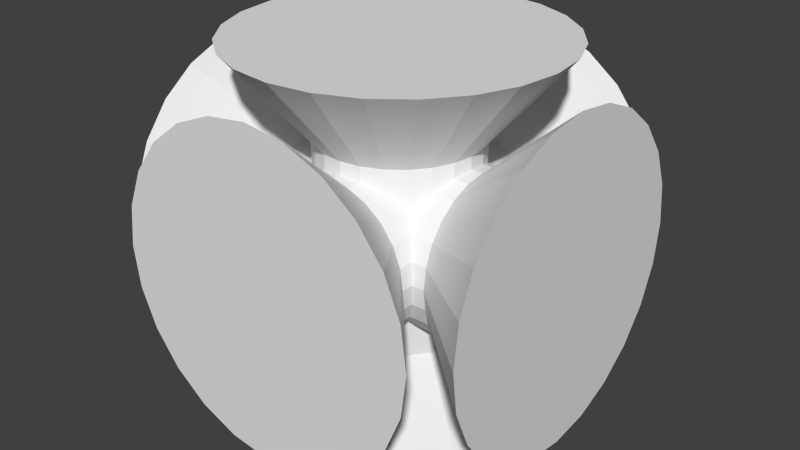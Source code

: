 # Source: KerbiMultiHub.blend  (saved by Blender 2.70.0; exported with 4.5.12 LTS)
import bpy
from mathutils import Matrix  # noqa: F401  (used for matrix-valued properties, if any)

bpy.ops.wm.read_factory_settings(use_empty=True)
scene = bpy.context.scene
scene.name = 'Scene'

# ---- collections
col_collection_1 = bpy.data.collections.new('Collection 1'); scene.collection.children.link(col_collection_1)

# ---- world
world_world = bpy.data.worlds.new('World'); scene.world = world_world
world_world.color = (0.05088, 0.05088, 0.05088)
world_world.use_sun_shadow = False
world_world.sun_shadow_jitter_overblur = 0.0
world_world.cycles.sampling_method = 'MANUAL'
world_world.cycles.sample_map_resolution = 256

# ---- meshes
me_cylinder = bpy.data.meshes.new('Cylinder')
me_cylinder.from_pydata([(0.0, 0.65, -1.5), (0.0, 0.65, 1.5), (0.1682, 0.6279, -1.5), (0.1682, 0.6279, 1.5), (0.325, 0.5629, -1.5), (0.325, 0.5629, 1.5), (0.4596, 0.4596, -1.5), (0.4596, 0.4596, 1.5), (0.5629, 0.325, -1.5), (0.5629, 0.325, 1.5), (0.6279, 0.1682, -1.5), (0.6279, 0.1682, 1.5), (0.65, 4.907e-08, -1.5), (0.65, 4.907e-08, 1.5), (0.6279, -0.1682, -1.5), (0.6279, -0.1682, 1.5), (0.5629, -0.325, -1.5), (0.5629, -0.325, 1.5), (0.4596, -0.4596, -1.5), (0.4596, -0.4596, 1.5), (0.325, -0.5629, -1.5), (0.325, -0.5629, 1.5), (0.1682, -0.6279, -1.5), (0.1682, -0.6279, 1.5), (2.531e-07, -0.65, -1.5), (2.531e-07, -0.65, 1.5), (-0.1682, -0.6279, -1.5), (-0.1682, -0.6279, 1.5), (-0.325, -0.5629, -1.5), (-0.325, -0.5629, 1.5), (-0.4596, -0.4596, -1.5), (-0.4596, -0.4596, 1.5), (-0.5629, -0.325, -1.5), (-0.5629, -0.325, 1.5), (-0.6279, -0.1682, -1.5), (-0.6279, -0.1682, 1.5), (-0.65, -3.022e-07, -1.5), (-0.65, -3.022e-07, 1.5), (-0.6279, 0.1682, -1.5), (-0.6279, 0.1682, 1.5), (-0.5629, 0.325, -1.5), (-0.5629, 0.325, 1.5), (-0.4596, 0.4596, -1.5), (-0.4596, 0.4596, 1.5), (-0.325, 0.5629, -1.5), (-0.325, 0.5629, 1.5), (-0.1682, 0.6279, -1.5), (-0.1682, 0.6279, 1.5), (-8.085e-08, 1.3, 3.0), (0.3365, 1.256, 3.0), (0.65, 1.126, 3.0), (0.9192, 0.9192, 3.0), (1.126, 0.65, 3.0), (1.256, 0.3365, 3.0), (1.3, 1.702e-07, 3.0), (1.256, -0.3365, 3.0), (1.126, -0.65, 3.0), (0.9192, -0.9192, 3.0), (0.65, -1.126, 3.0), (0.3365, -1.256, 3.0), (4.254e-07, -1.3, 3.0), (-0.3365, -1.256, 3.0), (-0.65, -1.126, 3.0), (-0.9192, -0.9192, 3.0), (-1.126, -0.65, 3.0), (-1.256, -0.3365, 3.0), (-1.3, -5.324e-07, 3.0), (-1.256, 0.3365, 3.0), (-1.126, 0.65, 3.0), (-0.9192, 0.9192, 3.0), (-0.65, 1.126, 3.0), (-0.3365, 1.256, 3.0), (-4.365e-08, 1.3, -3.0), (0.3365, 1.256, -3.0), (0.65, 1.126, -3.0), (0.9192, 0.9192, -3.0), (1.126, 0.65, -3.0), (1.256, 0.3365, -3.0), (1.3, 1.702e-07, -3.0), (1.256, -0.3365, -3.0), (1.126, -0.65, -3.0), (0.9192, -0.9192, -3.0), (0.65, -1.126, -3.0), (0.3365, -1.256, -3.0), (4.626e-07, -1.3, -3.0), (-0.3365, -1.256, -3.0), (-0.65, -1.126, -3.0), (-0.9192, -0.9192, -3.0), (-1.126, -0.65, -3.0), (-1.256, -0.3365, -3.0), (-1.3, -5.324e-07, -3.0), (-1.256, 0.3365, -3.0), (-1.126, 0.65, -3.0), (-0.9192, 0.9192, -3.0), (-0.65, 1.126, -3.0), (-0.3365, 1.256, -3.0)], [], [(0, 1, 3, 2), (2, 3, 5, 4), (4, 5, 7, 6), (6, 7, 9, 8), (8, 9, 11, 10), (10, 11, 13, 12), (12, 13, 15, 14), (14, 15, 17, 16), (16, 17, 19, 18), (18, 19, 21, 20), (20, 21, 23, 22), (22, 23, 25, 24), (24, 25, 27, 26), (26, 27, 29, 28), (28, 29, 31, 30), (30, 31, 33, 32), (32, 33, 35, 34), (34, 35, 37, 36), (36, 37, 39, 38), (38, 39, 41, 40), (40, 41, 43, 42), (42, 43, 45, 44), (11, 9, 52, 53), (46, 47, 1, 0), (44, 45, 47, 46), (38, 40, 92, 91), (49, 48, 71, 70, 69, 68, 67, 66, 65, 64, 63, 62, 61, 60, 59, 58, 57, 56, 55, 54, 53, 52, 51, 50), (33, 31, 63, 64), (39, 37, 66, 67), (3, 1, 48, 49), (17, 15, 55, 56), (45, 43, 69, 70), (23, 21, 58, 59), (7, 5, 50, 51), (29, 27, 61, 62), (35, 33, 64, 65), (13, 11, 53, 54), (41, 39, 67, 68), (19, 17, 56, 57), (47, 45, 70, 71), (25, 23, 59, 60), (9, 7, 51, 52), (31, 29, 62, 63), (37, 35, 65, 66), (15, 13, 54, 55), (43, 41, 68, 69), (21, 19, 57, 58), (1, 47, 71, 48), (5, 3, 49, 50), (27, 25, 60, 61), (72, 73, 74, 75, 76, 77, 78, 79, 80, 81, 82, 83, 84, 85, 86, 87, 88, 89, 90, 91, 92, 93, 94, 95), (16, 18, 81, 80), (44, 46, 95, 94), (22, 24, 84, 83), (6, 8, 76, 75), (28, 30, 87, 86), (34, 36, 90, 89), (12, 14, 79, 78), (40, 42, 93, 92), (18, 20, 82, 81), (46, 0, 72, 95), (2, 4, 74, 73), (24, 26, 85, 84), (8, 10, 77, 76), (30, 32, 88, 87), (36, 38, 91, 90), (0, 2, 73, 72), (14, 16, 80, 79), (42, 44, 94, 93), (20, 22, 83, 82), (4, 6, 75, 74), (26, 28, 86, 85), (32, 34, 89, 88), (10, 12, 78, 77)])
me_cylinder.use_remesh_preserve_volume = False
me_cylinder.use_remesh_preserve_attributes = False
me_cylinder.use_mirror_vertex_groups = False
me_cylinder.update()
me_cylinder_001 = bpy.data.meshes.new('Cylinder.001')
me_cylinder_001.from_pydata([(0.0, 0.65, -1.5), (0.0, 0.65, 1.5), (0.1682, 0.6279, -1.5), (0.1682, 0.6279, 1.5), (0.325, 0.5629, -1.5), (0.325, 0.5629, 1.5), (0.4596, 0.4596, -1.5), (0.4596, 0.4596, 1.5), (0.5629, 0.325, -1.5), (0.5629, 0.325, 1.5), (0.6279, 0.1682, -1.5), (0.6279, 0.1682, 1.5), (0.65, 4.907e-08, -1.5), (0.65, 4.907e-08, 1.5), (0.6279, -0.1682, -1.5), (0.6279, -0.1682, 1.5), (0.5629, -0.325, -1.5), (0.5629, -0.325, 1.5), (0.4596, -0.4596, -1.5), (0.4596, -0.4596, 1.5), (0.325, -0.5629, -1.5), (0.325, -0.5629, 1.5), (0.1682, -0.6279, -1.5), (0.1682, -0.6279, 1.5), (2.531e-07, -0.65, -1.5), (2.531e-07, -0.65, 1.5), (-0.1682, -0.6279, -1.5), (-0.1682, -0.6279, 1.5), (-0.325, -0.5629, -1.5), (-0.325, -0.5629, 1.5), (-0.4596, -0.4596, -1.5), (-0.4596, -0.4596, 1.5), (-0.5629, -0.325, -1.5), (-0.5629, -0.325, 1.5), (-0.6279, -0.1682, -1.5), (-0.6279, -0.1682, 1.5), (-0.65, -3.022e-07, -1.5), (-0.65, -3.022e-07, 1.5), (-0.6279, 0.1682, -1.5), (-0.6279, 0.1682, 1.5), (-0.5629, 0.325, -1.5), (-0.5629, 0.325, 1.5), (-0.4596, 0.4596, -1.5), (-0.4596, 0.4596, 1.5), (-0.325, 0.5629, -1.5), (-0.325, 0.5629, 1.5), (-0.1682, 0.6279, -1.5), (-0.1682, 0.6279, 1.5), (-1.329e-07, 1.3, 3.0), (0.3365, 1.256, 3.0), (0.65, 1.126, 3.0), (0.9192, 0.9192, 3.0), (1.126, 0.65, 3.0), (1.256, 0.3365, 3.0), (1.3, 1.702e-07, 3.0), (1.256, -0.3365, 3.0), (1.126, -0.65, 3.0), (0.9192, -0.9192, 3.0), (0.65, -1.126, 3.0), (0.3365, -1.256, 3.0), (3.734e-07, -1.3, 3.0), (-0.3365, -1.256, 3.0), (-0.65, -1.126, 3.0), (-0.9192, -0.9192, 3.0), (-1.126, -0.65, 3.0), (-1.256, -0.3365, 3.0), (-1.3, -5.324e-07, 3.0), (-1.256, 0.3365, 3.0), (-1.126, 0.65, 3.0), (-0.9192, 0.9192, 3.0), (-0.65, 1.126, 3.0), (-0.3365, 1.256, 3.0), (-1.012e-07, 1.3, -3.0), (0.3365, 1.256, -3.0), (0.65, 1.126, -3.0), (0.9192, 0.9192, -3.0), (1.126, 0.65, -3.0), (1.256, 0.3365, -3.0), (1.3, 1.702e-07, -3.0), (1.256, -0.3365, -3.0), (1.126, -0.65, -3.0), (0.9192, -0.9192, -3.0), (0.65, -1.126, -3.0), (0.3365, -1.256, -3.0), (4.05e-07, -1.3, -3.0), (-0.3365, -1.256, -3.0), (-0.65, -1.126, -3.0), (-0.9192, -0.9192, -3.0), (-1.126, -0.65, -3.0), (-1.256, -0.3365, -3.0), (-1.3, -5.324e-07, -3.0), (-1.256, 0.3365, -3.0), (-1.126, 0.65, -3.0), (-0.9192, 0.9192, -3.0), (-0.65, 1.126, -3.0), (-0.3365, 1.256, -3.0)], [], [(0, 1, 3, 2), (2, 3, 5, 4), (4, 5, 7, 6), (6, 7, 9, 8), (8, 9, 11, 10), (10, 11, 13, 12), (12, 13, 15, 14), (14, 15, 17, 16), (16, 17, 19, 18), (18, 19, 21, 20), (20, 21, 23, 22), (22, 23, 25, 24), (24, 25, 27, 26), (26, 27, 29, 28), (28, 29, 31, 30), (30, 31, 33, 32), (32, 33, 35, 34), (34, 35, 37, 36), (36, 37, 39, 38), (38, 39, 41, 40), (40, 41, 43, 42), (42, 43, 45, 44), (11, 9, 52, 53), (46, 47, 1, 0), (44, 45, 47, 46), (38, 40, 92, 91), (49, 48, 71, 70, 69, 68, 67, 66, 65, 64, 63, 62, 61, 60, 59, 58, 57, 56, 55, 54, 53, 52, 51, 50), (33, 31, 63, 64), (39, 37, 66, 67), (3, 1, 48, 49), (17, 15, 55, 56), (45, 43, 69, 70), (23, 21, 58, 59), (7, 5, 50, 51), (29, 27, 61, 62), (35, 33, 64, 65), (13, 11, 53, 54), (41, 39, 67, 68), (19, 17, 56, 57), (47, 45, 70, 71), (25, 23, 59, 60), (9, 7, 51, 52), (31, 29, 62, 63), (37, 35, 65, 66), (15, 13, 54, 55), (43, 41, 68, 69), (21, 19, 57, 58), (1, 47, 71, 48), (5, 3, 49, 50), (27, 25, 60, 61), (72, 73, 74, 75, 76, 77, 78, 79, 80, 81, 82, 83, 84, 85, 86, 87, 88, 89, 90, 91, 92, 93, 94, 95), (16, 18, 81, 80), (44, 46, 95, 94), (22, 24, 84, 83), (6, 8, 76, 75), (28, 30, 87, 86), (34, 36, 90, 89), (12, 14, 79, 78), (40, 42, 93, 92), (18, 20, 82, 81), (46, 0, 72, 95), (2, 4, 74, 73), (24, 26, 85, 84), (8, 10, 77, 76), (30, 32, 88, 87), (36, 38, 91, 90), (0, 2, 73, 72), (14, 16, 80, 79), (42, 44, 94, 93), (20, 22, 83, 82), (4, 6, 75, 74), (26, 28, 86, 85), (32, 34, 89, 88), (10, 12, 78, 77)])
me_cylinder_001.use_remesh_preserve_volume = False
me_cylinder_001.use_remesh_preserve_attributes = False
me_cylinder_001.use_mirror_vertex_groups = False
me_cylinder_001.update()
me_cylinder_002 = bpy.data.meshes.new('Cylinder.002')
me_cylinder_002.from_pydata([(0.0, 0.65, -1.5), (0.0, 0.65, 1.5), (0.1682, 0.6279, -1.5), (0.1682, 0.6279, 1.5), (0.325, 0.5629, -1.5), (0.325, 0.5629, 1.5), (0.4596, 0.4596, -1.5), (0.4596, 0.4596, 1.5), (0.5629, 0.325, -1.5), (0.5629, 0.325, 1.5), (0.6279, 0.1682, -1.5), (0.6279, 0.1682, 1.5), (0.65, 4.907e-08, -1.5), (0.65, 4.907e-08, 1.5), (0.6279, -0.1682, -1.5), (0.6279, -0.1682, 1.5), (0.5629, -0.325, -1.5), (0.5629, -0.325, 1.5), (0.4596, -0.4596, -1.5), (0.4596, -0.4596, 1.5), (0.325, -0.5629, -1.5), (0.325, -0.5629, 1.5), (0.1682, -0.6279, -1.5), (0.1682, -0.6279, 1.5), (2.531e-07, -0.65, -1.5), (2.531e-07, -0.65, 1.5), (-0.1682, -0.6279, -1.5), (-0.1682, -0.6279, 1.5), (-0.325, -0.5629, -1.5), (-0.325, -0.5629, 1.5), (-0.4596, -0.4596, -1.5), (-0.4596, -0.4596, 1.5), (-0.5629, -0.325, -1.5), (-0.5629, -0.325, 1.5), (-0.6279, -0.1682, -1.5), (-0.6279, -0.1682, 1.5), (-0.65, -3.022e-07, -1.5), (-0.65, -3.022e-07, 1.5), (-0.6279, 0.1682, -1.5), (-0.6279, 0.1682, 1.5), (-0.5629, 0.325, -1.5), (-0.5629, 0.325, 1.5), (-0.4596, 0.4596, -1.5), (-0.4596, 0.4596, 1.5), (-0.325, 0.5629, -1.5), (-0.325, 0.5629, 1.5), (-0.1682, 0.6279, -1.5), (-0.1682, 0.6279, 1.5), (-8.623e-08, 1.3, 3.0), (0.3365, 1.256, 3.0), (0.65, 1.126, 3.0), (0.9192, 0.9192, 3.0), (1.126, 0.65, 3.0), (1.256, 0.3365, 3.0), (1.3, 1.702e-07, 3.0), (1.256, -0.3365, 3.0), (1.126, -0.65, 3.0), (0.9192, -0.9192, 3.0), (0.65, -1.126, 3.0), (0.3365, -1.256, 3.0), (4.2e-07, -1.3, 3.0), (-0.3365, -1.256, 3.0), (-0.65, -1.126, 3.0), (-0.9192, -0.9192, 3.0), (-1.126, -0.65, 3.0), (-1.256, -0.3365, 3.0), (-1.3, -5.324e-07, 3.0), (-1.256, 0.3365, 3.0), (-1.126, 0.65, 3.0), (-0.9192, 0.9192, 3.0), (-0.65, 1.126, 3.0), (-0.3365, 1.256, 3.0), (-3.102e-08, 1.3, -3.0), (0.3365, 1.256, -3.0), (0.65, 1.126, -3.0), (0.9192, 0.9192, -3.0), (1.126, 0.65, -3.0), (1.256, 0.3365, -3.0), (1.3, 1.702e-07, -3.0), (1.256, -0.3365, -3.0), (1.126, -0.65, -3.0), (0.9192, -0.9192, -3.0), (0.65, -1.126, -3.0), (0.3365, -1.256, -3.0), (4.752e-07, -1.3, -3.0), (-0.3365, -1.256, -3.0), (-0.65, -1.126, -3.0), (-0.9192, -0.9192, -3.0), (-1.126, -0.65, -3.0), (-1.256, -0.3365, -3.0), (-1.3, -5.324e-07, -3.0), (-1.256, 0.3365, -3.0), (-1.126, 0.65, -3.0), (-0.9192, 0.9192, -3.0), (-0.65, 1.126, -3.0), (-0.3365, 1.256, -3.0)], [], [(0, 1, 3, 2), (2, 3, 5, 4), (4, 5, 7, 6), (6, 7, 9, 8), (8, 9, 11, 10), (10, 11, 13, 12), (12, 13, 15, 14), (14, 15, 17, 16), (16, 17, 19, 18), (18, 19, 21, 20), (20, 21, 23, 22), (22, 23, 25, 24), (24, 25, 27, 26), (26, 27, 29, 28), (28, 29, 31, 30), (30, 31, 33, 32), (32, 33, 35, 34), (34, 35, 37, 36), (36, 37, 39, 38), (38, 39, 41, 40), (40, 41, 43, 42), (42, 43, 45, 44), (11, 9, 52, 53), (46, 47, 1, 0), (44, 45, 47, 46), (38, 40, 92, 91), (49, 48, 71, 70, 69, 68, 67, 66, 65, 64, 63, 62, 61, 60, 59, 58, 57, 56, 55, 54, 53, 52, 51, 50), (33, 31, 63, 64), (39, 37, 66, 67), (3, 1, 48, 49), (17, 15, 55, 56), (45, 43, 69, 70), (23, 21, 58, 59), (7, 5, 50, 51), (29, 27, 61, 62), (35, 33, 64, 65), (13, 11, 53, 54), (41, 39, 67, 68), (19, 17, 56, 57), (47, 45, 70, 71), (25, 23, 59, 60), (9, 7, 51, 52), (31, 29, 62, 63), (37, 35, 65, 66), (15, 13, 54, 55), (43, 41, 68, 69), (21, 19, 57, 58), (1, 47, 71, 48), (5, 3, 49, 50), (27, 25, 60, 61), (72, 73, 74, 75, 76, 77, 78, 79, 80, 81, 82, 83, 84, 85, 86, 87, 88, 89, 90, 91, 92, 93, 94, 95), (16, 18, 81, 80), (44, 46, 95, 94), (22, 24, 84, 83), (6, 8, 76, 75), (28, 30, 87, 86), (34, 36, 90, 89), (12, 14, 79, 78), (40, 42, 93, 92), (18, 20, 82, 81), (46, 0, 72, 95), (2, 4, 74, 73), (24, 26, 85, 84), (8, 10, 77, 76), (30, 32, 88, 87), (36, 38, 91, 90), (0, 2, 73, 72), (14, 16, 80, 79), (42, 44, 94, 93), (20, 22, 83, 82), (4, 6, 75, 74), (26, 28, 86, 85), (32, 34, 89, 88), (10, 12, 78, 77)])
me_cylinder_002.use_remesh_preserve_volume = False
me_cylinder_002.use_remesh_preserve_attributes = False
me_cylinder_002.use_mirror_vertex_groups = False
me_cylinder_002.update()

# ---- objects
ob_cylinder = bpy.data.objects.new('Cylinder', me_cylinder)
ob_cylinder_001 = bpy.data.objects.new('Cylinder.001', me_cylinder_001)
ob_cylinder_002 = bpy.data.objects.new('Cylinder.002', me_cylinder_002)

# ---- transforms, parenting, visibility, modifiers, constraints
ob_cylinder.location = (0.0, 0.0, 0.0)
ob_cylinder.scale = (1.0, 1.0, 0.5)
ob_cylinder.lineart.crease_threshold = 0.0
ob_cylinder_001.location = (0.0, 0.0, 0.0)
ob_cylinder_001.rotation_euler = (1.571, 0.0, 0.0)
ob_cylinder_001.scale = (1.0, 1.0, 0.5)
ob_cylinder_001.lineart.crease_threshold = 0.0
ob_cylinder_002.location = (0.0, 0.0, 0.0)
ob_cylinder_002.rotation_euler = (1.571, 0.0, 1.571)
ob_cylinder_002.scale = (1.0, 1.0, 0.5)
ob_cylinder_002.lineart.crease_threshold = 0.0

# ---- collection membership
col_collection_1.objects.link(ob_cylinder)
col_collection_1.objects.link(ob_cylinder_001)
col_collection_1.objects.link(ob_cylinder_002)

# ---- scene / render settings (as saved in the file)
scene.frame_start = 1; scene.frame_end = 250; scene.frame_set(1)
scene.render.engine = 'BLENDER_EEVEE_NEXT'
scene.render.resolution_percentage = 50
scene.render.dither_intensity = 0.0
scene.cycles.use_denoising = False
scene.cycles.samples = 10
scene.cycles.sampling_pattern = 'TABULATED_SOBOL'
scene.cycles.light_sampling_threshold = 0.0
scene.cycles.use_adaptive_sampling = False
scene.cycles.use_light_tree = False
scene.cycles.blur_glossy = 0.0
scene.cycles.volume_bounces = 1
scene.cycles.pixel_filter_type = 'GAUSSIAN'
scene.cycles.sample_clamp_indirect = 0.0
scene.view_settings.view_transform = 'Standard'
bpy.context.view_layer.update()

# ---- added for rendering (the .blend has no active camera and no usable light): camera, sun
cam_auto = bpy.data.cameras.new('AutoCamera')
cam_auto.lens = 50.0
cam_auto.sensor_width = 36.0
cam_auto.clip_end = 1000.0
ob_auto_camera = bpy.data.objects.new('AutoCamera', cam_auto)
scene.collection.objects.link(ob_auto_camera)
ob_auto_camera.location = (4.80761, -5.76913, 3.84609)
ob_auto_camera.rotation_euler = (1.09748, -7.21219e-08, 0.694738)
scene.camera = ob_auto_camera
light_auto_sun = bpy.data.lights.new('AutoSun', 'SUN')
light_auto_sun.energy = 3.0
light_auto_sun.angle = 0.0523599
ob_auto_sun = bpy.data.objects.new('AutoSun', light_auto_sun)
scene.collection.objects.link(ob_auto_sun)
ob_auto_sun.rotation_euler = (0.872665, 0.174533, 0.523599)
bpy.context.view_layer.update()

